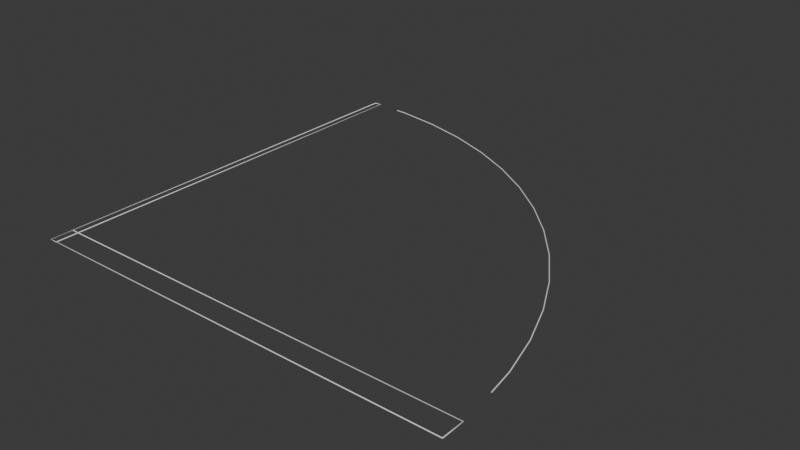 # Source: GeoNodeDoorSwing.blend  (saved by Blender 4.1.23; exported with 4.5.12 LTS)
import bpy
from mathutils import Matrix  # noqa: F401  (used for matrix-valued properties, if any)

bpy.ops.wm.read_factory_settings(use_empty=True)
scene = bpy.context.scene
scene.name = 'Scene'

# ---- collections
col_collection = bpy.data.collections.new('Collection'); scene.collection.children.link(col_collection)

# ---- node groups
ng_geonodedoorswing = bpy.data.node_groups.new('GeoNodeDoorSwing', 'GeometryNodeTree')
_s = ng_geonodedoorswing.interface.new_socket(name='Geometry', in_out='OUTPUT', socket_type='NodeSocketGeometry')
_s = ng_geonodedoorswing.interface.new_socket(name='Geometry', in_out='INPUT', socket_type='NodeSocketGeometry')
_s = ng_geonodedoorswing.interface.new_socket(name='Dim X', in_out='INPUT', socket_type='NodeSocketFloat')
_s.subtype = 'DISTANCE'
_s = ng_geonodedoorswing.interface.new_socket(name='Dim Y', in_out='INPUT', socket_type='NodeSocketFloat')
_s.subtype = 'DISTANCE'
_s = ng_geonodedoorswing.interface.new_socket(name='Is Double', in_out='INPUT', socket_type='NodeSocketBool')
_s = ng_geonodedoorswing.interface.new_socket(name='Is Left', in_out='INPUT', socket_type='NodeSocketBool')
_s = ng_geonodedoorswing.interface.new_socket(name='Swing Inside', in_out='INPUT', socket_type='NodeSocketBool')
_s = ng_geonodedoorswing.interface.new_socket(name='Door Thickness', in_out='INPUT', socket_type='NodeSocketFloat')
_s.subtype = 'DISTANCE'
ng_geonodedoorswing.is_modifier = True
_N = ng_geonodedoorswing.nodes; _L = ng_geonodedoorswing.links
n0 = _N.new('NodeGroupInput'); n0.name = 'Group Input'; n0.location = (-876, -10)
n1 = _N.new('NodeGroupOutput'); n1.name = 'Group Output'; n1.location = (2137, 66)
n2 = _N.new('GeometryNodeCurvePrimitiveQuadrilateral'); n2.name = 'Quadrilateral'; n2.location = (366, -562)
n3 = _N.new('GeometryNodeTransform'); n3.name = 'Transform Geometry'; n3.location = (602, -558)
n4 = _N.new('ShaderNodeCombineXYZ'); n4.name = 'Combine XYZ'; n4.location = (425, -700)
n5 = _N.new('ShaderNodeMath'); n5.name = 'Math'; n5.location = (252, -726)
n5.hide = True
n5.operation = 'DIVIDE'
n5.inputs[1].default_value = 2.0
n6 = _N.new('ShaderNodeMath'); n6.name = 'Math.001'; n6.location = (253, -765)
n6.hide = True
n6.operation = 'DIVIDE'
n6.inputs[1].default_value = 2.0
n7 = _N.new('GeometryNodeCurveArc'); n7.name = 'Arc'; n7.location = (245, -1039)
n7.inputs[6].default_value = 1.571
n8 = _N.new('ShaderNodeMath'); n8.name = 'Math.002'; n8.location = (255, -801)
n8.hide = True
n8.operation = 'MULTIPLY'
n8.inputs[1].default_value = -1.0
n9 = _N.new('GeometryNodeTrimCurve'); n9.name = 'Trim Curve'; n9.location = (444, -1025)
n9.inputs[2].default_value = 0.09167
n9.inputs[3].default_value = 0.95
n10 = _N.new('GeometryNodeCurvePrimitiveQuadrilateral'); n10.name = 'Quadrilateral.001'; n10.location = (183, -120)
n11 = _N.new('GeometryNodeTransform'); n11.name = 'Transform Geometry.001'; n11.location = (435, -40)
n12 = _N.new('ShaderNodeCombineXYZ'); n12.name = 'Combine XYZ.001'; n12.location = (189, -283)
n13 = _N.new('ShaderNodeMath'); n13.name = 'Math.003'; n13.location = (33, -465)
n13.hide = True
n13.operation = 'DIVIDE'
n13.inputs[1].default_value = 2.0
n14 = _N.new('GeometryNodeTransform'); n14.name = 'Transform Geometry.002'; n14.location = (930, -770)
n15 = _N.new('ShaderNodeCombineXYZ'); n15.name = 'Combine XYZ.002'; n15.location = (683, -1067)
n15.inputs[1].default_value = 1.0
n15.inputs[2].default_value = 1.0
n16 = _N.new('ShaderNodeCombineXYZ'); n16.name = 'Combine XYZ.003'; n16.location = (593, -864)
n17 = _N.new('GeometryNodeSwitch'); n17.name = 'Switch'; n17.location = (270, -944)
n17.hide = True
n17.input_type = 'FLOAT'
n17.inputs[1].default_value = 1.0
n17.inputs[2].default_value = -1.0
n18 = _N.new('GeometryNodeSwitch'); n18.name = 'Switch.001'; n18.location = (272, -884)
n18.hide = True
n18.input_type = 'FLOAT'
n18.inputs[1].default_value = 0.0
n19 = _N.new('ShaderNodeMath'); n19.name = 'Math.004'; n19.location = (30, -419)
n19.hide = True
n19.operation = 'DIVIDE'
n19.inputs[1].default_value = 2.0
n20 = _N.new('GeometryNodeTransform'); n20.name = 'Transform Geometry.003'; n20.location = (907, -151)
n21 = _N.new('GeometryNodeSwitch'); n21.name = 'Switch.002'; n21.location = (468, -339)
n21.input_type = 'FLOAT'
n21.inputs[1].default_value = 0.0
n22 = _N.new('ShaderNodeCombineXYZ'); n22.name = 'Combine XYZ.004'; n22.location = (725, -330)
n23 = _N.new('ShaderNodeMath'); n23.name = 'Math.005'; n23.location = (-646, 201)
n23.operation = 'SUBTRACT'
n24 = _N.new('GeometryNodeCurveToMesh'); n24.name = 'Curve to Mesh'; n24.location = (1918, 52)
n25 = _N.new('GeometryNodeCurvePrimitiveCircle'); n25.name = 'Curve Circle'; n25.location = (1698, -99)
n25.inputs[4].default_value = 0.00254
n26 = _N.new('NodeFrame'); n26.name = 'Frame'; n26.location = (-363, 810)
n26.label = 'Single Door'
n26.width = 1789
n27 = _N.new('GeometryNodeSwitch'); n27.name = 'Switch.003'; n27.location = (1669, 94)
n28 = _N.new('GeometryNodeCurvePrimitiveQuadrilateral'); n28.name = 'Quadrilateral.002'; n28.location = (223, -79)
n29 = _N.new('NodeGroupInput'); n29.name = 'Group Input.001'; n29.location = (-774, -721)
n30 = _N.new('GeometryNodeTransform'); n30.name = 'Transform Geometry.004'; n30.location = (556, -40)
n31 = _N.new('ShaderNodeCombineXYZ'); n31.name = 'Combine XYZ.005'; n31.location = (308, -235)
n32 = _N.new('ShaderNodeMath'); n32.name = 'Math.006'; n32.location = (30, -259)
n32.hide = True
n32.operation = 'DIVIDE'
n32.inputs[1].default_value = 2.0
n33 = _N.new('ShaderNodeMath'); n33.name = 'Math.007'; n33.location = (43, -310)
n33.hide = True
n33.operation = 'DIVIDE'
n33.inputs[1].default_value = 2.0
n34 = _N.new('GeometryNodeCurvePrimitiveQuadrilateral'); n34.name = 'Quadrilateral.003'; n34.location = (323, -434)
n35 = _N.new('GeometryNodeTransform'); n35.name = 'Transform Geometry.005'; n35.location = (523, -437)
n36 = _N.new('ShaderNodeMath'); n36.name = 'Math.008'; n36.location = (110, -566)
n36.hide = True
n36.operation = 'DIVIDE'
n36.inputs[1].default_value = 2.0
n37 = _N.new('ShaderNodeMath'); n37.name = 'Math.009'; n37.location = (112, -605)
n37.hide = True
n37.operation = 'DIVIDE'
n37.inputs[1].default_value = 2.0
n38 = _N.new('ShaderNodeCombineXYZ'); n38.name = 'Combine XYZ.006'; n38.location = (336, -681)
n39 = _N.new('ShaderNodeMath'); n39.name = 'Math.010'; n39.location = (105, -682)
n39.hide = True
n39.operation = 'DIVIDE'
n39.inputs[1].default_value = 2.0
n40 = _N.new('GeometryNodeTransform'); n40.name = 'Transform Geometry.006'; n40.location = (745, -625)
n41 = _N.new('ShaderNodeCombineXYZ'); n41.name = 'Combine XYZ.007'; n41.location = (552, -780)
n42 = _N.new('ShaderNodeMath'); n42.name = 'Math.011'; n42.location = (117, -816)
n42.operation = 'SUBTRACT'
n43 = _N.new('GeometryNodeCurveArc'); n43.name = 'Arc.001'; n43.location = (554, -928)
n43.inputs[6].default_value = 1.571
n44 = _N.new('GeometryNodeTrimCurve'); n44.name = 'Trim Curve.001'; n44.location = (721, -981)
n44.inputs[2].default_value = 0.1
n44.inputs[3].default_value = 0.9667
n45 = _N.new('GeometryNodeTransform'); n45.name = 'Transform Geometry.007'; n45.location = (996, -1096)
n45.inputs[3].default_value = (-1.0, 1.0, 1.0)
n46 = _N.new('ShaderNodeCombineXYZ'); n46.name = 'Combine XYZ.008'; n46.location = (757, -1214)
n47 = _N.new('NodeFrame'); n47.name = 'Frame.002'; n47.location = (-357, -497)
n47.label = 'Double Door'
n47.width = 1746
n48 = _N.new('GeometryNodeSwitch'); n48.name = 'Switch.004'; n48.location = (1576, -70)
n49 = _N.new('GeometryNodeJoinGeometry'); n49.name = 'Join Geometry.002'; n49.location = (1320, -282)
n50 = _N.new('GeometryNodeTransform'); n50.name = 'Transform Geometry.008'; n50.location = (1510, -314)
n50.inputs[3].default_value = (1.0, -1.0, 1.0)
n51 = _N.new('ShaderNodeCombineXYZ'); n51.name = 'Combine XYZ.009'; n51.location = (1305, -467)
n52 = _N.new('GeometryNodeJoinGeometry'); n52.name = 'Join Geometry.001'; n52.location = (1344, -298)
n53 = _N.new('GeometryNodeTransform'); n53.name = 'Transform Geometry.009'; n53.location = (1382, -442)
n53.inputs[3].default_value = (1.0, -1.0, 1.0)
n54 = _N.new('GeometryNodeSwitch'); n54.name = 'Switch.005'; n54.location = (1619, -358)
n55 = _N.new('ShaderNodeCombineXYZ'); n55.name = 'Combine XYZ.010'; n55.location = (1227, -638)
n56 = _N.new('GeometryNodeInputNamedAttribute'); n56.name = 'Named Attribute'; n56.location = (1893, 52)
n56.inputs[0].default_value = 'radius'
n57 = _N.new('GeometryNodeSwitch'); n57.name = 'Switch.006'; n57.location = (1893, 52)
n57.input_type = 'FLOAT'
n57.inputs[1].default_value = 1.0
n2.parent = n26
n3.parent = n26
n4.parent = n26
n5.parent = n26
n6.parent = n26
n7.parent = n26
n8.parent = n26
n9.parent = n26
n10.parent = n26
n11.parent = n26
n12.parent = n26
n13.parent = n26
n14.parent = n26
n15.parent = n26
n16.parent = n26
n17.parent = n26
n18.parent = n26
n19.parent = n26
n20.parent = n26
n21.parent = n26
n22.parent = n26
n28.parent = n47
n30.parent = n47
n31.parent = n47
n32.parent = n47
n33.parent = n47
n34.parent = n47
n35.parent = n47
n36.parent = n47
n37.parent = n47
n38.parent = n47
n39.parent = n47
n40.parent = n47
n41.parent = n47
n42.parent = n47
n43.parent = n47
n44.parent = n47
n45.parent = n47
n46.parent = n47
n48.parent = n47
n49.parent = n47
n50.parent = n47
n51.parent = n47
n52.parent = n26
n53.parent = n26
n54.parent = n26
n55.parent = n26
_L.new(n24.outputs[0], n1.inputs[0])
_L.new(n0.outputs[1], n2.inputs[0])
_L.new(n0.outputs[2], n2.inputs[1])
_L.new(n2.outputs[0], n3.inputs[0])
_L.new(n4.outputs[0], n3.inputs[1])
_L.new(n5.outputs[0], n4.inputs[0])
_L.new(n0.outputs[1], n5.inputs[0])
_L.new(n0.outputs[2], n6.inputs[0])
_L.new(n6.outputs[0], n8.inputs[0])
_L.new(n0.outputs[1], n7.inputs[4])
_L.new(n7.outputs[0], n9.inputs[0])
_L.new(n0.outputs[1], n10.inputs[1])
_L.new(n10.outputs[0], n11.inputs[0])
_L.new(n12.outputs[0], n11.inputs[1])
_L.new(n13.outputs[0], n12.inputs[1])
_L.new(n0.outputs[1], n13.inputs[0])
_L.new(n9.outputs[0], n14.inputs[0])
_L.new(n15.outputs[0], n14.inputs[3])
_L.new(n16.outputs[0], n14.inputs[1])
_L.new(n0.outputs[4], n17.inputs[0])
_L.new(n17.outputs[0], n15.inputs[0])
_L.new(n0.outputs[4], n18.inputs[0])
_L.new(n0.outputs[1], n18.inputs[2])
_L.new(n18.outputs[0], n16.inputs[0])
_L.new(n0.outputs[6], n10.inputs[0])
_L.new(n19.outputs[0], n12.inputs[0])
_L.new(n0.outputs[6], n19.inputs[0])
_L.new(n11.outputs[0], n20.inputs[0])
_L.new(n0.outputs[4], n21.inputs[0])
_L.new(n22.outputs[0], n20.inputs[1])
_L.new(n21.outputs[0], n22.inputs[0])
_L.new(n0.outputs[1], n23.inputs[0])
_L.new(n0.outputs[6], n23.inputs[1])
_L.new(n23.outputs[0], n21.inputs[2])
_L.new(n6.outputs[0], n4.inputs[1])
_L.new(n27.outputs[0], n24.inputs[0])
_L.new(n25.outputs[0], n24.inputs[1])
_L.new(n0.outputs[3], n27.inputs[0])
_L.new(n29.outputs[1], n28.inputs[0])
_L.new(n29.outputs[2], n28.inputs[1])
_L.new(n28.outputs[0], n30.inputs[0])
_L.new(n31.outputs[0], n30.inputs[1])
_L.new(n32.outputs[0], n31.inputs[0])
_L.new(n29.outputs[1], n32.inputs[0])
_L.new(n29.outputs[2], n33.inputs[0])
_L.new(n33.outputs[0], n31.inputs[1])
_L.new(n34.outputs[0], n35.inputs[0])
_L.new(n29.outputs[1], n36.inputs[0])
_L.new(n36.outputs[0], n34.inputs[1])
_L.new(n29.outputs[6], n34.inputs[0])
_L.new(n38.outputs[0], n35.inputs[1])
_L.new(n37.outputs[0], n38.inputs[1])
_L.new(n36.outputs[0], n37.inputs[0])
_L.new(n29.outputs[6], n39.inputs[0])
_L.new(n39.outputs[0], n38.inputs[0])
_L.new(n35.outputs[0], n40.inputs[0])
_L.new(n41.outputs[0], n40.inputs[1])
_L.new(n42.outputs[0], n41.inputs[0])
_L.new(n29.outputs[6], n42.inputs[1])
_L.new(n29.outputs[1], n42.inputs[0])
_L.new(n36.outputs[0], n43.inputs[4])
_L.new(n43.outputs[0], n44.inputs[0])
_L.new(n44.outputs[0], n45.inputs[0])
_L.new(n46.outputs[0], n45.inputs[1])
_L.new(n29.outputs[1], n46.inputs[0])
_L.new(n29.outputs[5], n48.inputs[0])
_L.new(n45.outputs[0], n49.inputs[0])
_L.new(n44.outputs[0], n49.inputs[0])
_L.new(n40.outputs[0], n49.inputs[0])
_L.new(n35.outputs[0], n49.inputs[0])
_L.new(n30.outputs[0], n49.inputs[0])
_L.new(n49.outputs[0], n48.inputs[1])
_L.new(n49.outputs[0], n50.inputs[0])
_L.new(n50.outputs[0], n48.inputs[2])
_L.new(n48.outputs[0], n27.inputs[2])
_L.new(n51.outputs[0], n50.inputs[1])
_L.new(n29.outputs[2], n51.inputs[1])
_L.new(n20.outputs[0], n52.inputs[0])
_L.new(n3.outputs[0], n52.inputs[0])
_L.new(n14.outputs[0], n52.inputs[0])
_L.new(n52.outputs[0], n53.inputs[0])
_L.new(n52.outputs[0], n54.inputs[1])
_L.new(n53.outputs[0], n54.inputs[2])
_L.new(n54.outputs[0], n27.inputs[1])
_L.new(n0.outputs[5], n54.inputs[0])
_L.new(n55.outputs[0], n53.inputs[1])
_L.new(n0.outputs[2], n55.inputs[1])
_L.new(n56.outputs[1], n57.inputs[0])
_L.new(n56.outputs[0], n57.inputs[2])
_L.new(n57.outputs[0], n24.inputs[2])
n1.is_active_output = True

# ---- world
world_world = bpy.data.worlds.new('World'); scene.world = world_world
world_world.use_nodes = True; world_world.node_tree.nodes.clear()
_N = world_world.node_tree.nodes; _L = world_world.node_tree.links
n0 = _N.new('ShaderNodeOutputWorld'); n0.name = 'World Output'; n0.location = (300, 300)
n1 = _N.new('ShaderNodeBackground'); n1.name = 'Background'; n1.location = (10, 300)
n1.inputs[0].default_value = (0.05088, 0.05088, 0.05088, 1.0)
_L.new(n1.outputs[0], n0.inputs[0])
n0.is_active_output = True
world_world.color = (0.05088, 0.05088, 0.05088)
world_world.use_sun_shadow = False
world_world.sun_shadow_jitter_overblur = 0.0

# ---- meshes
me_cube = bpy.data.meshes.new('Cube')
me_cube.from_pydata([], [], [])
_uv = me_cube.uv_layers.new(name='UVMap')
_uv.uv.foreach_set('vector', [])
me_cube.update()

# ---- objects
ob_cube = bpy.data.objects.new('Cube', me_cube)

# ---- transforms, parenting, visibility, modifiers, constraints
ob_cube.location = (0.0, 0.0, 0.0)
ob_cube.color = (0.0, 0.0, 0.0, 1.0)
_m = ob_cube.modifiers.new('GeometryNodes', 'NODES')
_m.node_group = ng_geonodedoorswing
_gi = [s.identifier for s in ng_geonodedoorswing.interface.items_tree if s.item_type == 'SOCKET' and s.in_out == 'INPUT']
_m[_gi[1]] = 2.184  # Dim X
_m[_gi[2]] = 0.1143  # Dim Y
_m[_gi[6]] = 0.0381  # Door Thickness

# ---- collection membership
col_collection.objects.link(ob_cube)

# ---- scene / render settings (as saved in the file)
scene.frame_start = 1; scene.frame_end = 250; scene.frame_set(1)
scene.render.engine = 'BLENDER_EEVEE_NEXT'
scene.cycles.sampling_pattern = 'TABULATED_SOBOL'
scene.eevee.taa_samples = 250
scene.eevee.use_gtao = True
scene.eevee.ray_tracing_options.trace_max_roughness = 0.0
scene.eevee.use_raytracing = True
bpy.context.view_layer.update()

# ---- added for rendering (the .blend has no active camera and no usable light): camera, sun
cam_auto = bpy.data.cameras.new('AutoCamera')
cam_auto.lens = 50.0
cam_auto.sensor_width = 36.0
cam_auto.clip_end = 1000.0
ob_auto_camera = bpy.data.objects.new('AutoCamera', cam_auto)
scene.collection.objects.link(ob_auto_camera)
ob_auto_camera.location = (3.95512, -2.3433, 2.29033)
ob_auto_camera.rotation_euler = (1.09748, -7.21219e-08, 0.694738)
scene.camera = ob_auto_camera
light_auto_sun = bpy.data.lights.new('AutoSun', 'SUN')
light_auto_sun.energy = 3.0
light_auto_sun.angle = 0.0523599
ob_auto_sun = bpy.data.objects.new('AutoSun', light_auto_sun)
scene.collection.objects.link(ob_auto_sun)
ob_auto_sun.rotation_euler = (0.872665, 0.174533, 0.523599)
bpy.context.view_layer.update()
